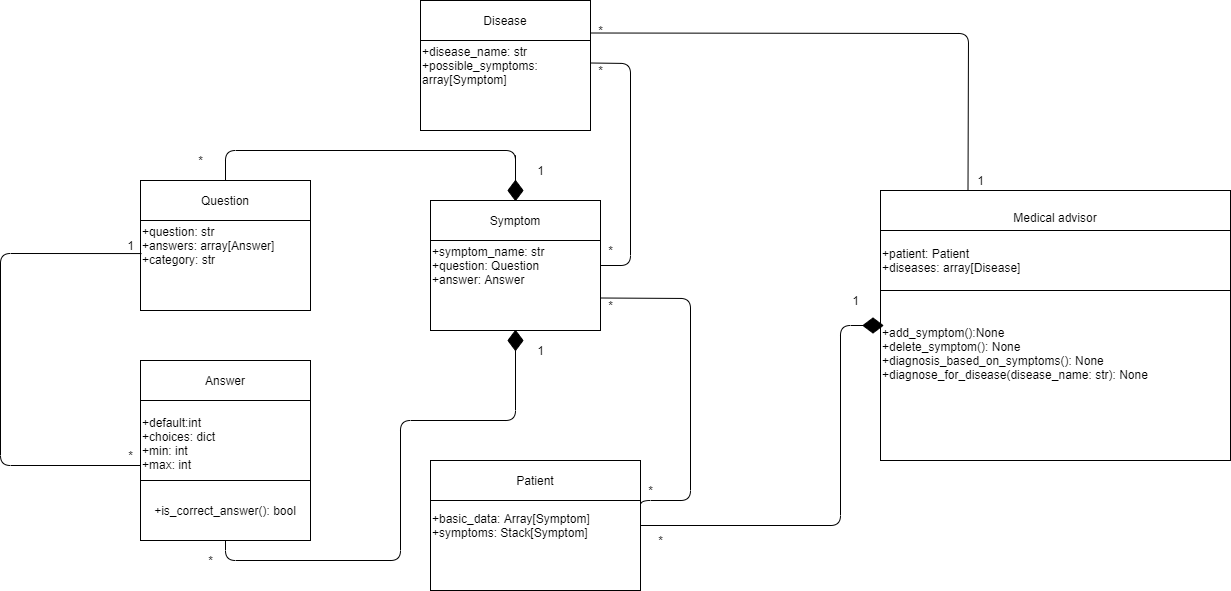

The diagram above was exported from draw.io. Its source (the exported page's mxGraphModel, read from the mxfile embedded in the PNG):
<mxGraphModel dx="2310" dy="829" grid="1" gridSize="10" guides="1" tooltips="1" connect="1" arrows="1" fold="1" page="1" pageScale="1" pageWidth="827" pageHeight="1169" math="0" shadow="0">
  <root>
    <mxCell id="0" />
    <mxCell id="1" parent="0" />
    <mxCell id="Zo1nW93ziczdWB6m2zoG-1" value="&lt;div&gt;&lt;br&gt;&lt;/div&gt;&lt;div&gt;&lt;br&gt;&lt;/div&gt;&lt;div&gt;&lt;br&gt;&lt;/div&gt;&lt;div&gt;&lt;br&gt;&lt;/div&gt;&lt;div&gt;&lt;br&gt;&lt;/div&gt;&lt;div&gt;&lt;br&gt;&lt;/div&gt;&lt;div&gt;+add_symptom():None&lt;/div&gt;+delete_symptom(): None&lt;br&gt;+diagnosis_based_on_symptoms(): None&lt;br&gt;+diagnose_for_disease(disease_name: str): None&lt;br&gt;&lt;div&gt;&lt;wbr&gt;&lt;/div&gt;&lt;div&gt;&lt;br&gt;&lt;/div&gt;&lt;div&gt;&lt;br&gt;&lt;/div&gt;" style="rounded=0;whiteSpace=wrap;html=1;align=left;" parent="1" vertex="1">
      <mxGeometry x="360" y="330" width="350" height="270" as="geometry" />
    </mxCell>
    <mxCell id="Zo1nW93ziczdWB6m2zoG-2" value="&lt;div&gt;&lt;br&gt;&lt;/div&gt;&lt;div&gt;&lt;br&gt;&lt;/div&gt;&lt;div align=&quot;justify&quot;&gt;Medical advisor&lt;/div&gt;&lt;div align=&quot;justify&quot;&gt;&lt;br&gt;&lt;/div&gt;" style="rounded=0;whiteSpace=wrap;html=1;align=center;" parent="1" vertex="1">
      <mxGeometry x="360" y="330" width="350" height="40" as="geometry" />
    </mxCell>
    <mxCell id="Zo1nW93ziczdWB6m2zoG-4" value="&lt;div&gt;+disease_name: str&lt;/div&gt;&lt;div&gt;+possible_symptoms: array[Symptom]&lt;br&gt;&lt;/div&gt;" style="rounded=0;whiteSpace=wrap;html=1;align=left;" parent="1" vertex="1">
      <mxGeometry x="-100" y="140" width="170" height="130" as="geometry" />
    </mxCell>
    <mxCell id="Zo1nW93ziczdWB6m2zoG-5" value="Disease" style="rounded=0;whiteSpace=wrap;html=1;align=center;" parent="1" vertex="1">
      <mxGeometry x="-100" y="140" width="170" height="40" as="geometry" />
    </mxCell>
    <mxCell id="Zo1nW93ziczdWB6m2zoG-6" value="&lt;div align=&quot;left&quot;&gt;+patient: Patient&lt;/div&gt;&lt;div align=&quot;left&quot;&gt;+diseases: array[Disease]&lt;/div&gt;" style="rounded=0;whiteSpace=wrap;html=1;align=left;" parent="1" vertex="1">
      <mxGeometry x="360" y="370" width="350" height="60" as="geometry" />
    </mxCell>
    <mxCell id="Zo1nW93ziczdWB6m2zoG-8" value="&lt;div&gt;+symptom_name: str&lt;/div&gt;&lt;div&gt;+question: Question&lt;/div&gt;&lt;div&gt;+answer: Answer&lt;br&gt;&lt;/div&gt;" style="rounded=0;whiteSpace=wrap;html=1;align=left;" parent="1" vertex="1">
      <mxGeometry x="-90" y="340" width="170" height="130" as="geometry" />
    </mxCell>
    <mxCell id="Zo1nW93ziczdWB6m2zoG-9" value="Symptom" style="rounded=0;whiteSpace=wrap;html=1;align=center;" parent="1" vertex="1">
      <mxGeometry x="-90" y="340" width="170" height="40" as="geometry" />
    </mxCell>
    <mxCell id="Zo1nW93ziczdWB6m2zoG-10" value="&lt;div&gt;+basic_data: Array[Symptom]&lt;br&gt;&lt;/div&gt;&lt;div&gt;+symptoms: Stack[Symptom]&lt;br&gt;&lt;/div&gt;" style="rounded=0;whiteSpace=wrap;html=1;align=left;" parent="1" vertex="1">
      <mxGeometry x="-90" y="600" width="210" height="130" as="geometry" />
    </mxCell>
    <mxCell id="Zo1nW93ziczdWB6m2zoG-11" value="Patient" style="rounded=0;whiteSpace=wrap;html=1;align=center;" parent="1" vertex="1">
      <mxGeometry x="-90" y="600" width="210" height="40" as="geometry" />
    </mxCell>
    <mxCell id="Zo1nW93ziczdWB6m2zoG-12" value="&lt;div&gt;+question: str&lt;/div&gt;&lt;div&gt;+answers: array[Answer]&lt;/div&gt;+category: str" style="rounded=0;whiteSpace=wrap;html=1;align=left;" parent="1" vertex="1">
      <mxGeometry x="-380" y="320" width="170" height="130" as="geometry" />
    </mxCell>
    <mxCell id="Zo1nW93ziczdWB6m2zoG-13" value="Question" style="rounded=0;whiteSpace=wrap;html=1;align=center;" parent="1" vertex="1">
      <mxGeometry x="-380" y="320" width="170" height="40" as="geometry" />
    </mxCell>
    <mxCell id="Zo1nW93ziczdWB6m2zoG-14" value="&lt;div&gt;+default:int&lt;/div&gt;&lt;div&gt;+choices: dict&lt;/div&gt;&lt;div&gt;+min: int&lt;/div&gt;&lt;div&gt;+max: int&lt;/div&gt;&lt;div&gt;&lt;br&gt;&lt;/div&gt;" style="rounded=0;whiteSpace=wrap;html=1;align=left;" parent="1" vertex="1">
      <mxGeometry x="-380" y="500" width="170" height="180" as="geometry" />
    </mxCell>
    <mxCell id="Zo1nW93ziczdWB6m2zoG-15" value="Answer" style="rounded=0;whiteSpace=wrap;html=1;align=center;" parent="1" vertex="1">
      <mxGeometry x="-380" y="500" width="170" height="40" as="geometry" />
    </mxCell>
    <mxCell id="Zo1nW93ziczdWB6m2zoG-16" value="&lt;div align=&quot;left&quot;&gt;+is_correct_answer(): bool&lt;br&gt;&lt;/div&gt;" style="rounded=0;whiteSpace=wrap;html=1;align=center;" parent="1" vertex="1">
      <mxGeometry x="-380" y="620" width="170" height="60" as="geometry" />
    </mxCell>
    <mxCell id="Zo1nW93ziczdWB6m2zoG-18" value="1" style="text;html=1;align=center;verticalAlign=middle;resizable=0;points=[];autosize=1;strokeColor=none;" parent="1" vertex="1">
      <mxGeometry x="-400" y="375" width="20" height="20" as="geometry" />
    </mxCell>
    <mxCell id="Zo1nW93ziczdWB6m2zoG-19" value="" style="endArrow=none;html=1;entryX=0.006;entryY=0.562;entryDx=0;entryDy=0;entryPerimeter=0;" parent="1" target="Zo1nW93ziczdWB6m2zoG-12" edge="1">
      <mxGeometry width="50" height="50" relative="1" as="geometry">
        <mxPoint x="-380" y="605" as="sourcePoint" />
        <mxPoint x="-330" y="555" as="targetPoint" />
        <Array as="points">
          <mxPoint x="-520" y="605" />
          <mxPoint x="-520" y="393" />
        </Array>
      </mxGeometry>
    </mxCell>
    <mxCell id="Zo1nW93ziczdWB6m2zoG-20" value="*" style="text;html=1;align=center;verticalAlign=middle;resizable=0;points=[];autosize=1;strokeColor=none;" parent="1" vertex="1">
      <mxGeometry x="-400" y="585" width="20" height="20" as="geometry" />
    </mxCell>
    <mxCell id="Zo1nW93ziczdWB6m2zoG-22" value="" style="endArrow=none;html=1;exitX=0.25;exitY=0;exitDx=0;exitDy=0;entryX=1;entryY=0.25;entryDx=0;entryDy=0;" parent="1" source="Zo1nW93ziczdWB6m2zoG-2" target="Zo1nW93ziczdWB6m2zoG-4" edge="1">
      <mxGeometry width="50" height="50" relative="1" as="geometry">
        <mxPoint x="130" y="680" as="sourcePoint" />
        <mxPoint x="370" y="475" as="targetPoint" />
        <Array as="points">
          <mxPoint x="448" y="173" />
        </Array>
      </mxGeometry>
    </mxCell>
    <mxCell id="Zo1nW93ziczdWB6m2zoG-23" value="1" style="text;html=1;align=center;verticalAlign=middle;resizable=0;points=[];autosize=1;strokeColor=none;" parent="1" vertex="1">
      <mxGeometry x="450" y="310" width="20" height="20" as="geometry" />
    </mxCell>
    <mxCell id="Zo1nW93ziczdWB6m2zoG-24" value="*" style="text;html=1;align=center;verticalAlign=middle;resizable=0;points=[];autosize=1;strokeColor=none;" parent="1" vertex="1">
      <mxGeometry x="70" y="160" width="20" height="20" as="geometry" />
    </mxCell>
    <mxCell id="Zo1nW93ziczdWB6m2zoG-36" value="" style="endArrow=none;html=1;exitX=0.5;exitY=1;exitDx=0;exitDy=0;entryX=0.5;entryY=1;entryDx=0;entryDy=0;startArrow=none;" parent="1" source="Zo1nW93ziczdWB6m2zoG-41" target="Zo1nW93ziczdWB6m2zoG-8" edge="1">
      <mxGeometry width="50" height="50" relative="1" as="geometry">
        <mxPoint x="-270" y="760" as="sourcePoint" />
        <mxPoint y="490" as="targetPoint" />
        <Array as="points" />
      </mxGeometry>
    </mxCell>
    <mxCell id="Zo1nW93ziczdWB6m2zoG-37" value="" style="endArrow=none;html=1;exitX=0.5;exitY=0;exitDx=0;exitDy=0;entryX=0.5;entryY=0;entryDx=0;entryDy=0;startArrow=none;" parent="1" source="Zo1nW93ziczdWB6m2zoG-47" target="Zo1nW93ziczdWB6m2zoG-9" edge="1">
      <mxGeometry width="50" height="50" relative="1" as="geometry">
        <mxPoint x="-300" y="310" as="sourcePoint" />
        <mxPoint x="-250" y="260" as="targetPoint" />
        <Array as="points">
          <mxPoint x="-5" y="290" />
        </Array>
      </mxGeometry>
    </mxCell>
    <mxCell id="Zo1nW93ziczdWB6m2zoG-41" value="" style="rhombus;whiteSpace=wrap;html=1;fillColor=#000000;" parent="1" vertex="1">
      <mxGeometry x="-12.5" y="470" width="15" height="20" as="geometry" />
    </mxCell>
    <mxCell id="Zo1nW93ziczdWB6m2zoG-46" value="" style="endArrow=none;html=1;exitX=0.5;exitY=1;exitDx=0;exitDy=0;entryX=0.5;entryY=1;entryDx=0;entryDy=0;" parent="1" source="Zo1nW93ziczdWB6m2zoG-16" target="Zo1nW93ziczdWB6m2zoG-41" edge="1">
      <mxGeometry width="50" height="50" relative="1" as="geometry">
        <mxPoint x="-295" y="680" as="sourcePoint" />
        <mxPoint x="-5" y="470" as="targetPoint" />
        <Array as="points">
          <mxPoint x="-295" y="700" />
          <mxPoint x="-120" y="700" />
          <mxPoint x="-120" y="560" />
          <mxPoint x="-5" y="560" />
        </Array>
      </mxGeometry>
    </mxCell>
    <mxCell id="Zo1nW93ziczdWB6m2zoG-47" value="" style="rhombus;whiteSpace=wrap;html=1;fillColor=#000000;" parent="1" vertex="1">
      <mxGeometry x="-12.5" y="320" width="15" height="20" as="geometry" />
    </mxCell>
    <mxCell id="Zo1nW93ziczdWB6m2zoG-49" value="" style="endArrow=none;html=1;exitX=0.5;exitY=0;exitDx=0;exitDy=0;entryX=0.5;entryY=0;entryDx=0;entryDy=0;" parent="1" source="Zo1nW93ziczdWB6m2zoG-13" target="Zo1nW93ziczdWB6m2zoG-47" edge="1">
      <mxGeometry width="50" height="50" relative="1" as="geometry">
        <mxPoint x="-295" y="320" as="sourcePoint" />
        <mxPoint x="-5" y="340" as="targetPoint" />
        <Array as="points">
          <mxPoint x="-295" y="290" />
          <mxPoint x="-5" y="290" />
        </Array>
      </mxGeometry>
    </mxCell>
    <mxCell id="Zo1nW93ziczdWB6m2zoG-50" value="" style="rhombus;whiteSpace=wrap;html=1;fillColor=#000000;rotation=90;" parent="1" vertex="1">
      <mxGeometry x="345" y="455" width="15" height="20" as="geometry" />
    </mxCell>
    <mxCell id="Zo1nW93ziczdWB6m2zoG-51" value="" style="endArrow=none;html=1;exitX=1;exitY=0.5;exitDx=0;exitDy=0;entryX=0.5;entryY=1;entryDx=0;entryDy=0;" parent="1" source="Zo1nW93ziczdWB6m2zoG-10" target="Zo1nW93ziczdWB6m2zoG-50" edge="1">
      <mxGeometry width="50" height="50" relative="1" as="geometry">
        <mxPoint x="120" y="665" as="sourcePoint" />
        <mxPoint x="300" y="465" as="targetPoint" />
        <Array as="points">
          <mxPoint x="320" y="665" />
          <mxPoint x="320" y="465" />
        </Array>
      </mxGeometry>
    </mxCell>
    <mxCell id="Zo1nW93ziczdWB6m2zoG-52" value="" style="endArrow=none;html=1;exitX=1;exitY=0.5;exitDx=0;exitDy=0;entryX=1;entryY=0.25;entryDx=0;entryDy=0;" parent="1" source="Zo1nW93ziczdWB6m2zoG-8" edge="1">
      <mxGeometry width="50" height="50" relative="1" as="geometry">
        <mxPoint x="447.5" y="360" as="sourcePoint" />
        <mxPoint x="70" y="202.5" as="targetPoint" />
        <Array as="points">
          <mxPoint x="110" y="405" />
          <mxPoint x="110" y="203" />
        </Array>
      </mxGeometry>
    </mxCell>
    <mxCell id="Zo1nW93ziczdWB6m2zoG-53" value="*" style="text;html=1;align=center;verticalAlign=middle;resizable=0;points=[];autosize=1;strokeColor=none;" parent="1" vertex="1">
      <mxGeometry x="70" y="200" width="20" height="20" as="geometry" />
    </mxCell>
    <mxCell id="Zo1nW93ziczdWB6m2zoG-54" value="*" style="text;html=1;align=center;verticalAlign=middle;resizable=0;points=[];autosize=1;strokeColor=none;" parent="1" vertex="1">
      <mxGeometry x="80" y="380" width="20" height="20" as="geometry" />
    </mxCell>
    <mxCell id="Zo1nW93ziczdWB6m2zoG-55" value="" style="endArrow=none;html=1;exitX=1;exitY=0.377;exitDx=0;exitDy=0;entryX=1;entryY=0.25;entryDx=0;entryDy=0;exitPerimeter=0;" parent="1" source="Zo1nW93ziczdWB6m2zoG-10" edge="1">
      <mxGeometry width="50" height="50" relative="1" as="geometry">
        <mxPoint x="90" y="640" as="sourcePoint" />
        <mxPoint x="80" y="437.5" as="targetPoint" />
        <Array as="points">
          <mxPoint x="120" y="640" />
          <mxPoint x="170" y="640" />
          <mxPoint x="170" y="438" />
        </Array>
      </mxGeometry>
    </mxCell>
    <mxCell id="Zo1nW93ziczdWB6m2zoG-56" value="*" style="text;html=1;align=center;verticalAlign=middle;resizable=0;points=[];autosize=1;strokeColor=none;" parent="1" vertex="1">
      <mxGeometry x="80" y="435" width="20" height="20" as="geometry" />
    </mxCell>
    <mxCell id="Zo1nW93ziczdWB6m2zoG-57" value="*" style="text;html=1;align=center;verticalAlign=middle;resizable=0;points=[];autosize=1;strokeColor=none;" parent="1" vertex="1">
      <mxGeometry x="120" y="620" width="20" height="20" as="geometry" />
    </mxCell>
    <mxCell id="6wQccsh4bfIV5XzDdQA--7" value="*" style="text;html=1;align=center;verticalAlign=middle;resizable=0;points=[];autosize=1;strokeColor=none;" vertex="1" parent="1">
      <mxGeometry x="130" y="670" width="20" height="20" as="geometry" />
    </mxCell>
    <mxCell id="6wQccsh4bfIV5XzDdQA--8" value="1" style="text;html=1;align=center;verticalAlign=middle;resizable=0;points=[];autosize=1;strokeColor=none;" vertex="1" parent="1">
      <mxGeometry x="325" y="430" width="20" height="20" as="geometry" />
    </mxCell>
    <mxCell id="6wQccsh4bfIV5XzDdQA--9" value="1" style="text;html=1;align=center;verticalAlign=middle;resizable=0;points=[];autosize=1;strokeColor=none;" vertex="1" parent="1">
      <mxGeometry x="10" y="480" width="20" height="20" as="geometry" />
    </mxCell>
    <mxCell id="6wQccsh4bfIV5XzDdQA--10" value="1" style="text;html=1;align=center;verticalAlign=middle;resizable=0;points=[];autosize=1;strokeColor=none;" vertex="1" parent="1">
      <mxGeometry x="10" y="300" width="20" height="20" as="geometry" />
    </mxCell>
    <mxCell id="6wQccsh4bfIV5XzDdQA--11" value="*" style="text;html=1;align=center;verticalAlign=middle;resizable=0;points=[];autosize=1;strokeColor=none;" vertex="1" parent="1">
      <mxGeometry x="-320" y="690" width="20" height="20" as="geometry" />
    </mxCell>
    <mxCell id="6wQccsh4bfIV5XzDdQA--12" value="*" style="text;html=1;align=center;verticalAlign=middle;resizable=0;points=[];autosize=1;strokeColor=none;" vertex="1" parent="1">
      <mxGeometry x="-330" y="290" width="20" height="20" as="geometry" />
    </mxCell>
  </root>
</mxGraphModel>